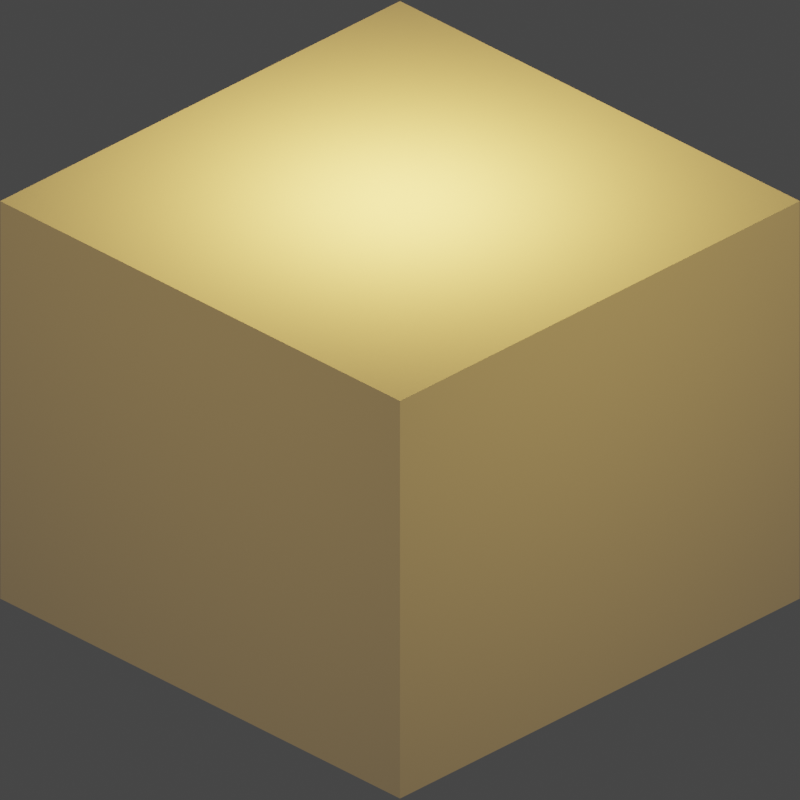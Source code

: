 # Source: tiles_blocking.blend  (saved by Blender 3.6.11; exported with 4.5.12 LTS)
import bpy
from mathutils import Matrix  # noqa: F401  (used for matrix-valued properties, if any)

bpy.ops.wm.read_factory_settings(use_empty=True)
scene = bpy.context.scene
scene.name = 'Scene'

# ---- collections
col_collection = bpy.data.collections.new('Collection'); scene.collection.children.link(col_collection)

# ---- world
world_world = bpy.data.worlds.new('World'); scene.world = world_world
world_world.use_nodes = True; world_world.node_tree.nodes.clear()
_N = world_world.node_tree.nodes; _L = world_world.node_tree.links
n0 = _N.new('ShaderNodeOutputWorld'); n0.name = 'World Output'; n0.location = (300, 300)
n1 = _N.new('ShaderNodeBackground'); n1.name = 'Background'; n1.location = (10, 300)
n1.inputs[0].default_value = (0.05088, 0.05088, 0.05088, 1.0)
_L.new(n1.outputs[0], n0.inputs[0])
n0.is_active_output = True
world_world.color = (0.05088, 0.05088, 0.05088)
world_world.use_sun_shadow = False
world_world.sun_shadow_jitter_overblur = 0.0

# ---- cameras
cam_camera = bpy.data.cameras.new('Camera')
cam_camera.type = 'ORTHO'
cam_camera.clip_end = 100.0
cam_camera.ortho_scale = 2.83

# ---- lights
light_point = bpy.data.lights.new('Point', 'POINT')
light_point.color = (1.0, 0.606, 0.1228)
light_point.transmission_factor = 0.0
light_point.energy = 100.0
light_point.shadow_maximum_resolution = 0.006
light_point.use_absolute_resolution = True
light_point_001 = bpy.data.lights.new('Point.001', 'POINT')
light_point_001.color = (1.0, 0.606, 0.1228)
light_point_001.transmission_factor = 0.0
light_point_001.energy = 100.0
light_point_001.shadow_maximum_resolution = 0.006
light_point_001.use_absolute_resolution = True
light_point_002 = bpy.data.lights.new('Point.002', 'POINT')
light_point_002.color = (1.0, 0.606, 0.1228)
light_point_002.transmission_factor = 0.0
light_point_002.energy = 100.0
light_point_002.shadow_maximum_resolution = 0.006
light_point_002.use_absolute_resolution = True

# ---- meshes
me_plane = bpy.data.meshes.new('Plane')
me_plane.from_pydata([(-1.0, -1.0, 0.0), (1.0, -1.0, 0.0), (-1.0, 1.0, 0.0), (1.0, 1.0, 0.0)], [], [(0, 1, 3, 2)])
_uv = me_plane.uv_layers.new(name='UVMap')
_uv.uv.foreach_set('vector', [0.0, 0.0, 1.0, 0.0, 1.0, 1.0, 0.0, 1.0])
me_plane.update()
me_plane_001 = bpy.data.meshes.new('Plane.001')
me_plane_001.from_pydata([(-1.0, -1.0, 0.0), (1.0, -1.0, 0.0), (-1.0, 1.0, 0.0), (1.0, 1.0, 0.0), (-1.0, -1.0, 1.624), (1.0, -1.0, 1.624), (-1.0, 1.0, 1.624), (1.0, 1.0, 1.624)], [], [(0, 2, 3, 1), (4, 5, 7, 6), (3, 2, 6, 7), (0, 1, 5, 4), (1, 3, 7, 5), (2, 0, 4, 6)])
_uv = me_plane_001.uv_layers.new(name='UVMap')
_uv.uv.foreach_set('vector', [0.0, 0.0, 0.0, 1.0, 1.0, 1.0, 1.0, 0.0, 0.0, 0.0, 1.0, 0.0, 1.0, 1.0, 0.0, 1.0, 1.0, 1.0, 0.0, 1.0, 0.0, 1.0, 1.0, 1.0, 0.0, 0.0, 1.0, 0.0, 1.0, 0.0, 0.0, 0.0, 1.0, 0.0, 1.0, 1.0, 1.0, 1.0, 1.0, 0.0, 0.0, 1.0, 0.0, 0.0, 0.0, 0.0, 0.0, 1.0])
me_plane_001.update()

# ---- objects
ob_camera = bpy.data.objects.new('Camera', cam_camera)
ob_plane = bpy.data.objects.new('Plane', me_plane)
ob_point = bpy.data.objects.new('Point', light_point)
ob_volume = bpy.data.objects.new('Volume', me_plane_001)
ob_point_001 = bpy.data.objects.new('Point.001', light_point_001)
ob_point_002 = bpy.data.objects.new('Point.002', light_point_002)

# ---- transforms, parenting, visibility, modifiers, constraints
ob_camera.location = (10.0, -10.0, 8.98)
ob_camera.rotation_euler = (1.047, 0.0, 0.7854)
ob_camera.lock_rotations_4d = False
ob_camera.empty_display_type = 'ARROWS'
ob_camera.color = (0.0, 0.0, 0.0, 0.0)
ob_camera.display_type = 'WIRE'
ob_camera.lineart.crease_threshold = 0.0
ob_plane.location = (0.0, 0.0, 0.0)
ob_point.location = (0.0, 0.0, 2.363)
ob_volume.location = (0.0, 0.0, 0.0)
ob_point_001.location = (3.489, 0.0, 2.363)
ob_point_002.location = (0.0, -4.461, 2.363)

# ---- collection membership
col_collection.objects.link(ob_camera)
col_collection.objects.link(ob_plane)
col_collection.objects.link(ob_point)
col_collection.objects.link(ob_volume)
col_collection.objects.link(ob_point_001)
col_collection.objects.link(ob_point_002)

# ---- scene / render settings (as saved in the file)
scene.camera = ob_camera
scene.frame_start = 1; scene.frame_end = 250; scene.frame_set(1)
scene.render.engine = 'BLENDER_EEVEE_NEXT'
scene.render.resolution_x = 128
scene.render.resolution_y = 128
scene.render.resolution_percentage = 200
scene.render.film_transparent = True
scene.cycles.sampling_pattern = 'TABULATED_SOBOL'
scene.view_settings.view_transform = 'Filmic'
bpy.context.view_layer.update()
